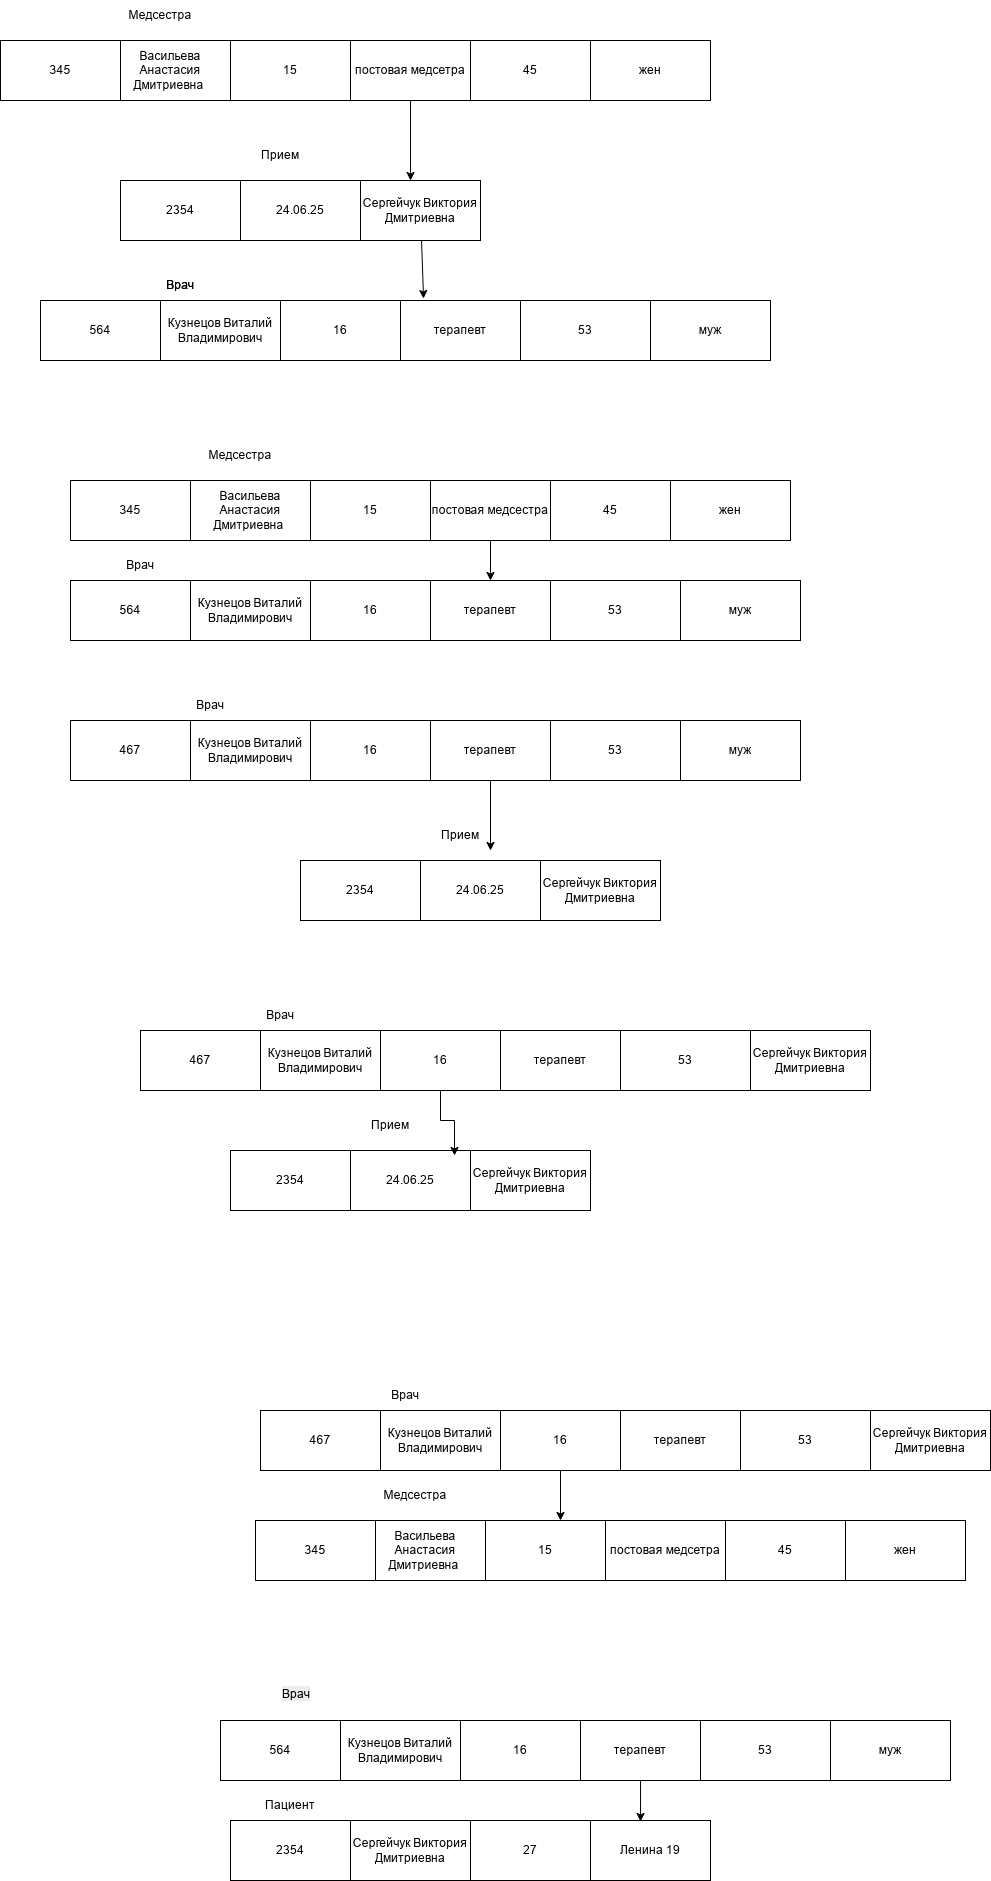

The diagram above was exported from draw.io. Its source (the exported page's mxGraphModel, read from the mxfile embedded in the PNG):
<mxGraphModel dx="1404" dy="740" grid="1" gridSize="10" guides="1" tooltips="1" connect="1" arrows="1" fold="1" page="1" pageScale="1" pageWidth="827" pageHeight="1169" math="0" shadow="0">
  <root>
    <mxCell id="0" />
    <mxCell id="1" parent="0" />
    <mxCell id="jfip6JGpJl7WQ4G4ZMfl-8" parent="1" style="rounded=0;whiteSpace=wrap;html=1;" value="Васильева Анастасия Дмитриевна&amp;nbsp;" vertex="1">
      <mxGeometry height="60" width="120" x="150" y="360" as="geometry" />
    </mxCell>
    <mxCell id="jfip6JGpJl7WQ4G4ZMfl-9" parent="1" style="rounded=0;whiteSpace=wrap;html=1;" value="15" vertex="1">
      <mxGeometry height="60" width="120" x="270" y="360" as="geometry" />
    </mxCell>
    <mxCell id="jfip6JGpJl7WQ4G4ZMfl-10" parent="1" style="rounded=0;whiteSpace=wrap;html=1;" value="постовая медсетра" vertex="1">
      <mxGeometry height="60" width="120" x="390" y="360" as="geometry" />
    </mxCell>
    <mxCell id="jfip6JGpJl7WQ4G4ZMfl-11" parent="1" style="rounded=0;whiteSpace=wrap;html=1;" value="45" vertex="1">
      <mxGeometry height="60" width="120" x="510" y="360" as="geometry" />
    </mxCell>
    <mxCell id="jfip6JGpJl7WQ4G4ZMfl-12" parent="1" style="rounded=0;whiteSpace=wrap;html=1;" value="жен" vertex="1">
      <mxGeometry height="60" width="120" x="630" y="360" as="geometry" />
    </mxCell>
    <mxCell id="jfip6JGpJl7WQ4G4ZMfl-13" parent="1" style="text;html=1;whiteSpace=wrap;strokeColor=none;fillColor=none;align=center;verticalAlign=middle;rounded=0;" value="Медсестра" vertex="1">
      <mxGeometry height="30" width="60" x="170" y="320" as="geometry" />
    </mxCell>
    <mxCell id="jfip6JGpJl7WQ4G4ZMfl-14" parent="1" style="rounded=0;whiteSpace=wrap;html=1;" value="24.06.25" vertex="1">
      <mxGeometry height="60" width="120" x="280" y="500" as="geometry" />
    </mxCell>
    <mxCell id="jfip6JGpJl7WQ4G4ZMfl-80" edge="1" parent="1" source="jfip6JGpJl7WQ4G4ZMfl-15" style="rounded=0;orthogonalLoop=1;jettySize=auto;html=1;entryX=0.192;entryY=-0.033;entryDx=0;entryDy=0;entryPerimeter=0;" target="jfip6JGpJl7WQ4G4ZMfl-76">
      <mxGeometry relative="1" as="geometry" />
    </mxCell>
    <mxCell id="jfip6JGpJl7WQ4G4ZMfl-15" parent="1" style="rounded=0;whiteSpace=wrap;html=1;" value="Сергейчук Виктория Дмитриевна" vertex="1">
      <mxGeometry height="60" width="120" x="400" y="500" as="geometry" />
    </mxCell>
    <mxCell id="jfip6JGpJl7WQ4G4ZMfl-16" parent="1" style="text;html=1;whiteSpace=wrap;strokeColor=none;fillColor=none;align=center;verticalAlign=middle;rounded=0;" value="Прием" vertex="1">
      <mxGeometry height="30" width="60" x="290" y="460" as="geometry" />
    </mxCell>
    <mxCell id="jfip6JGpJl7WQ4G4ZMfl-26" edge="1" parent="1" source="jfip6JGpJl7WQ4G4ZMfl-10" style="edgeStyle=orthogonalEdgeStyle;rounded=0;orthogonalLoop=1;jettySize=auto;html=1;entryX=0.417;entryY=0;entryDx=0;entryDy=0;entryPerimeter=0;" target="jfip6JGpJl7WQ4G4ZMfl-15">
      <mxGeometry relative="1" as="geometry" />
    </mxCell>
    <mxCell id="jfip6JGpJl7WQ4G4ZMfl-30" parent="1" style="rounded=0;whiteSpace=wrap;html=1;" value="Васильева Анастасия Дмитриевна&amp;nbsp;" vertex="1">
      <mxGeometry height="60" width="120" x="230" y="800" as="geometry" />
    </mxCell>
    <mxCell id="jfip6JGpJl7WQ4G4ZMfl-31" parent="1" style="rounded=0;whiteSpace=wrap;html=1;" value="15" vertex="1">
      <mxGeometry height="60" width="120" x="350" y="800" as="geometry" />
    </mxCell>
    <mxCell id="jfip6JGpJl7WQ4G4ZMfl-42" edge="1" parent="1" source="jfip6JGpJl7WQ4G4ZMfl-32" style="edgeStyle=orthogonalEdgeStyle;rounded=0;orthogonalLoop=1;jettySize=auto;html=1;entryX=0.5;entryY=0;entryDx=0;entryDy=0;" target="jfip6JGpJl7WQ4G4ZMfl-38">
      <mxGeometry relative="1" as="geometry" />
    </mxCell>
    <mxCell id="jfip6JGpJl7WQ4G4ZMfl-32" parent="1" style="rounded=0;whiteSpace=wrap;html=1;" value="постовая медсестра" vertex="1">
      <mxGeometry height="60" width="120" x="470" y="800" as="geometry" />
    </mxCell>
    <mxCell id="jfip6JGpJl7WQ4G4ZMfl-33" parent="1" style="rounded=0;whiteSpace=wrap;html=1;" value="45" vertex="1">
      <mxGeometry height="60" width="120" x="590" y="800" as="geometry" />
    </mxCell>
    <mxCell id="jfip6JGpJl7WQ4G4ZMfl-34" parent="1" style="rounded=0;whiteSpace=wrap;html=1;" value="жен" vertex="1">
      <mxGeometry height="60" width="120" x="710" y="800" as="geometry" />
    </mxCell>
    <mxCell id="jfip6JGpJl7WQ4G4ZMfl-35" parent="1" style="text;html=1;whiteSpace=wrap;strokeColor=none;fillColor=none;align=center;verticalAlign=middle;rounded=0;" value="Медсестра" vertex="1">
      <mxGeometry height="30" width="60" x="250" y="760" as="geometry" />
    </mxCell>
    <mxCell id="jfip6JGpJl7WQ4G4ZMfl-36" parent="1" style="rounded=0;whiteSpace=wrap;html=1;" value="Кузнецов Виталий Владимирович" vertex="1">
      <mxGeometry height="60" width="120" x="230" y="900" as="geometry" />
    </mxCell>
    <mxCell id="jfip6JGpJl7WQ4G4ZMfl-37" parent="1" style="rounded=0;whiteSpace=wrap;html=1;" value="16" vertex="1">
      <mxGeometry height="60" width="120" x="350" y="900" as="geometry" />
    </mxCell>
    <mxCell id="jfip6JGpJl7WQ4G4ZMfl-38" parent="1" style="rounded=0;whiteSpace=wrap;html=1;" value="терапевт" vertex="1">
      <mxGeometry height="60" width="120" x="470" y="900" as="geometry" />
    </mxCell>
    <mxCell id="jfip6JGpJl7WQ4G4ZMfl-39" parent="1" style="rounded=0;whiteSpace=wrap;html=1;" value="53" vertex="1">
      <mxGeometry height="60" width="130" x="590" y="900" as="geometry" />
    </mxCell>
    <mxCell id="jfip6JGpJl7WQ4G4ZMfl-40" parent="1" style="rounded=0;whiteSpace=wrap;html=1;" value="муж" vertex="1">
      <mxGeometry height="60" width="120" x="720" y="900" as="geometry" />
    </mxCell>
    <mxCell id="jfip6JGpJl7WQ4G4ZMfl-41" parent="1" style="text;html=1;whiteSpace=wrap;strokeColor=none;fillColor=none;align=center;verticalAlign=middle;rounded=0;" value="Врач" vertex="1">
      <mxGeometry height="30" width="60" x="150" y="870" as="geometry" />
    </mxCell>
    <mxCell id="jfip6JGpJl7WQ4G4ZMfl-51" parent="1" style="rounded=0;whiteSpace=wrap;html=1;" value="Кузнецов Виталий Владимирович" vertex="1">
      <mxGeometry height="60" width="120" x="230" y="1040" as="geometry" />
    </mxCell>
    <mxCell id="jfip6JGpJl7WQ4G4ZMfl-52" parent="1" style="rounded=0;whiteSpace=wrap;html=1;" value="16" vertex="1">
      <mxGeometry height="60" width="120" x="350" y="1040" as="geometry" />
    </mxCell>
    <mxCell id="jfip6JGpJl7WQ4G4ZMfl-53" parent="1" style="rounded=0;whiteSpace=wrap;html=1;" value="терапевт" vertex="1">
      <mxGeometry height="60" width="120" x="470" y="1040" as="geometry" />
    </mxCell>
    <mxCell id="jfip6JGpJl7WQ4G4ZMfl-54" parent="1" style="rounded=0;whiteSpace=wrap;html=1;" value="53" vertex="1">
      <mxGeometry height="60" width="130" x="590" y="1040" as="geometry" />
    </mxCell>
    <mxCell id="jfip6JGpJl7WQ4G4ZMfl-55" parent="1" style="rounded=0;whiteSpace=wrap;html=1;" value="муж" vertex="1">
      <mxGeometry height="60" width="120" x="720" y="1040" as="geometry" />
    </mxCell>
    <mxCell id="jfip6JGpJl7WQ4G4ZMfl-56" parent="1" style="text;html=1;whiteSpace=wrap;strokeColor=none;fillColor=none;align=center;verticalAlign=middle;rounded=0;" value="Врач" vertex="1">
      <mxGeometry height="30" width="60" x="220" y="1010" as="geometry" />
    </mxCell>
    <mxCell id="jfip6JGpJl7WQ4G4ZMfl-57" parent="1" style="rounded=0;whiteSpace=wrap;html=1;" value="24.06.25" vertex="1">
      <mxGeometry height="60" width="120" x="390" y="1470" as="geometry" />
    </mxCell>
    <mxCell id="jfip6JGpJl7WQ4G4ZMfl-58" parent="1" style="rounded=0;whiteSpace=wrap;html=1;" value="Сергейчук Виктория Дмитриевна" vertex="1">
      <mxGeometry height="60" width="120" x="510" y="1470" as="geometry" />
    </mxCell>
    <mxCell id="jfip6JGpJl7WQ4G4ZMfl-59" parent="1" style="text;html=1;whiteSpace=wrap;strokeColor=none;fillColor=none;align=center;verticalAlign=middle;rounded=0;" value="Прием" vertex="1">
      <mxGeometry height="30" width="60" x="400" y="1430" as="geometry" />
    </mxCell>
    <mxCell id="jfip6JGpJl7WQ4G4ZMfl-60" edge="1" parent="1" source="jfip6JGpJl7WQ4G4ZMfl-53" style="edgeStyle=orthogonalEdgeStyle;rounded=0;orthogonalLoop=1;jettySize=auto;html=1;">
      <mxGeometry relative="1" as="geometry">
        <mxPoint x="530" y="1170" as="targetPoint" />
      </mxGeometry>
    </mxCell>
    <mxCell id="jfip6JGpJl7WQ4G4ZMfl-68" parent="1" style="rounded=0;whiteSpace=wrap;html=1;" value="ФИО" vertex="1">
      <mxGeometry height="60" width="120" x="200" y="620" as="geometry" />
    </mxCell>
    <mxCell id="jfip6JGpJl7WQ4G4ZMfl-69" parent="1" style="rounded=0;whiteSpace=wrap;html=1;" value="стаж" vertex="1">
      <mxGeometry height="60" width="120" x="320" y="620" as="geometry" />
    </mxCell>
    <mxCell id="jfip6JGpJl7WQ4G4ZMfl-70" parent="1" style="rounded=0;whiteSpace=wrap;html=1;" value="специальность" vertex="1">
      <mxGeometry height="60" width="120" x="440" y="620" as="geometry" />
    </mxCell>
    <mxCell id="jfip6JGpJl7WQ4G4ZMfl-71" parent="1" style="rounded=0;whiteSpace=wrap;html=1;" value="возраст" vertex="1">
      <mxGeometry height="60" width="130" x="560" y="620" as="geometry" />
    </mxCell>
    <mxCell id="jfip6JGpJl7WQ4G4ZMfl-72" parent="1" style="rounded=0;whiteSpace=wrap;html=1;" value="пациент" vertex="1">
      <mxGeometry height="60" width="120" x="690" y="620" as="geometry" />
    </mxCell>
    <mxCell id="jfip6JGpJl7WQ4G4ZMfl-73" parent="1" style="text;html=1;whiteSpace=wrap;strokeColor=none;fillColor=none;align=center;verticalAlign=middle;rounded=0;" value="Врач" vertex="1">
      <mxGeometry height="30" width="60" x="190" y="590" as="geometry" />
    </mxCell>
    <mxCell id="jfip6JGpJl7WQ4G4ZMfl-74" parent="1" style="rounded=0;whiteSpace=wrap;html=1;" value="Кузнецов Виталий Владимирович" vertex="1">
      <mxGeometry height="60" width="120" x="200" y="620" as="geometry" />
    </mxCell>
    <mxCell id="jfip6JGpJl7WQ4G4ZMfl-75" parent="1" style="rounded=0;whiteSpace=wrap;html=1;" value="16" vertex="1">
      <mxGeometry height="60" width="120" x="320" y="620" as="geometry" />
    </mxCell>
    <mxCell id="jfip6JGpJl7WQ4G4ZMfl-76" parent="1" style="rounded=0;whiteSpace=wrap;html=1;" value="терапевт" vertex="1">
      <mxGeometry height="60" width="120" x="440" y="620" as="geometry" />
    </mxCell>
    <mxCell id="jfip6JGpJl7WQ4G4ZMfl-77" parent="1" style="rounded=0;whiteSpace=wrap;html=1;" value="53" vertex="1">
      <mxGeometry height="60" width="130" x="560" y="620" as="geometry" />
    </mxCell>
    <mxCell id="jfip6JGpJl7WQ4G4ZMfl-78" parent="1" style="rounded=0;whiteSpace=wrap;html=1;" value="муж" vertex="1">
      <mxGeometry height="60" width="120" x="690" y="620" as="geometry" />
    </mxCell>
    <mxCell id="jfip6JGpJl7WQ4G4ZMfl-79" parent="1" style="text;html=1;whiteSpace=wrap;strokeColor=none;fillColor=none;align=center;verticalAlign=middle;rounded=0;" value="Врач" vertex="1">
      <mxGeometry height="30" width="60" x="190" y="590" as="geometry" />
    </mxCell>
    <mxCell id="jfip6JGpJl7WQ4G4ZMfl-82" parent="1" style="rounded=0;whiteSpace=wrap;html=1;" value="345" vertex="1">
      <mxGeometry height="60" width="120" x="110" y="800" as="geometry" />
    </mxCell>
    <mxCell id="jfip6JGpJl7WQ4G4ZMfl-85" parent="1" style="rounded=0;whiteSpace=wrap;html=1;" value="564" vertex="1">
      <mxGeometry height="60" width="120" x="110" y="900" as="geometry" />
    </mxCell>
    <mxCell id="jfip6JGpJl7WQ4G4ZMfl-86" parent="1" style="whiteSpace=wrap;html=1;" value="467" vertex="1">
      <mxGeometry height="60" width="120" x="110" y="1040" as="geometry" />
    </mxCell>
    <mxCell id="jfip6JGpJl7WQ4G4ZMfl-88" parent="1" style="rounded=0;whiteSpace=wrap;html=1;" value="2354" vertex="1">
      <mxGeometry height="60" width="120" x="270" y="1470" as="geometry" />
    </mxCell>
    <mxCell id="jfip6JGpJl7WQ4G4ZMfl-90" parent="1" style="rounded=0;whiteSpace=wrap;html=1;" value="345" vertex="1">
      <mxGeometry height="60" width="120" x="40" y="360" as="geometry" />
    </mxCell>
    <mxCell id="jfip6JGpJl7WQ4G4ZMfl-91" parent="1" style="whiteSpace=wrap;html=1;" value="2354" vertex="1">
      <mxGeometry height="60" width="120" x="160" y="500" as="geometry" />
    </mxCell>
    <mxCell id="jfip6JGpJl7WQ4G4ZMfl-92" parent="1" style="rounded=0;whiteSpace=wrap;html=1;" value="564" vertex="1">
      <mxGeometry height="60" width="120" x="80" y="620" as="geometry" />
    </mxCell>
    <mxCell id="jfip6JGpJl7WQ4G4ZMfl-93" parent="1" style="rounded=0;whiteSpace=wrap;html=1;" value="Кузнецов Виталий Владимирович" vertex="1">
      <mxGeometry height="60" width="120" x="300" y="1350" as="geometry" />
    </mxCell>
    <mxCell id="jfip6JGpJl7WQ4G4ZMfl-94" parent="1" style="rounded=0;whiteSpace=wrap;html=1;" value="16" vertex="1">
      <mxGeometry height="60" width="120" x="420" y="1350" as="geometry" />
    </mxCell>
    <mxCell id="jfip6JGpJl7WQ4G4ZMfl-95" parent="1" style="rounded=0;whiteSpace=wrap;html=1;" value="терапевт" vertex="1">
      <mxGeometry height="60" width="120" x="540" y="1350" as="geometry" />
    </mxCell>
    <mxCell id="jfip6JGpJl7WQ4G4ZMfl-96" parent="1" style="rounded=0;whiteSpace=wrap;html=1;" value="53" vertex="1">
      <mxGeometry height="60" width="130" x="660" y="1350" as="geometry" />
    </mxCell>
    <mxCell id="jfip6JGpJl7WQ4G4ZMfl-97" parent="1" style="rounded=0;whiteSpace=wrap;html=1;" value="Сергейчук Виктория Дмитриевна" vertex="1">
      <mxGeometry height="60" width="120" x="790" y="1350" as="geometry" />
    </mxCell>
    <mxCell id="jfip6JGpJl7WQ4G4ZMfl-98" parent="1" style="text;html=1;whiteSpace=wrap;strokeColor=none;fillColor=none;align=center;verticalAlign=middle;rounded=0;" value="Врач" vertex="1">
      <mxGeometry height="30" width="60" x="290" y="1320" as="geometry" />
    </mxCell>
    <mxCell id="jfip6JGpJl7WQ4G4ZMfl-99" parent="1" style="whiteSpace=wrap;html=1;" value="467" vertex="1">
      <mxGeometry height="60" width="120" x="180" y="1350" as="geometry" />
    </mxCell>
    <mxCell id="jfip6JGpJl7WQ4G4ZMfl-100" edge="1" parent="1" source="jfip6JGpJl7WQ4G4ZMfl-94" style="edgeStyle=orthogonalEdgeStyle;rounded=0;orthogonalLoop=1;jettySize=auto;html=1;entryX=0.867;entryY=0.083;entryDx=0;entryDy=0;entryPerimeter=0;" target="jfip6JGpJl7WQ4G4ZMfl-57">
      <mxGeometry relative="1" as="geometry" />
    </mxCell>
    <mxCell id="jfip6JGpJl7WQ4G4ZMfl-101" parent="1" style="rounded=0;whiteSpace=wrap;html=1;" value="Кузнецов Виталий Владимирович" vertex="1">
      <mxGeometry height="60" width="120" x="420" y="1730" as="geometry" />
    </mxCell>
    <mxCell id="jfip6JGpJl7WQ4G4ZMfl-102" parent="1" style="rounded=0;whiteSpace=wrap;html=1;" value="16" vertex="1">
      <mxGeometry height="60" width="120" x="540" y="1730" as="geometry" />
    </mxCell>
    <mxCell id="jfip6JGpJl7WQ4G4ZMfl-103" parent="1" style="rounded=0;whiteSpace=wrap;html=1;" value="терапевт" vertex="1">
      <mxGeometry height="60" width="120" x="660" y="1730" as="geometry" />
    </mxCell>
    <mxCell id="jfip6JGpJl7WQ4G4ZMfl-104" parent="1" style="rounded=0;whiteSpace=wrap;html=1;" value="53" vertex="1">
      <mxGeometry height="60" width="130" x="780" y="1730" as="geometry" />
    </mxCell>
    <mxCell id="jfip6JGpJl7WQ4G4ZMfl-105" parent="1" style="rounded=0;whiteSpace=wrap;html=1;" value="Сергейчук Виктория Дмитриевна" vertex="1">
      <mxGeometry height="60" width="120" x="910" y="1730" as="geometry" />
    </mxCell>
    <mxCell id="jfip6JGpJl7WQ4G4ZMfl-106" parent="1" style="text;html=1;whiteSpace=wrap;strokeColor=none;fillColor=none;align=center;verticalAlign=middle;rounded=0;" value="Врач" vertex="1">
      <mxGeometry height="30" width="60" x="415" y="1700" as="geometry" />
    </mxCell>
    <mxCell id="jfip6JGpJl7WQ4G4ZMfl-107" parent="1" style="whiteSpace=wrap;html=1;" value="467" vertex="1">
      <mxGeometry height="60" width="120" x="300" y="1730" as="geometry" />
    </mxCell>
    <mxCell id="jfip6JGpJl7WQ4G4ZMfl-109" parent="1" style="rounded=0;whiteSpace=wrap;html=1;" value="24.06.25" vertex="1">
      <mxGeometry height="60" width="120" x="460" y="1180" as="geometry" />
    </mxCell>
    <mxCell id="jfip6JGpJl7WQ4G4ZMfl-110" parent="1" style="rounded=0;whiteSpace=wrap;html=1;" value="Сергейчук Виктория Дмитриевна" vertex="1">
      <mxGeometry height="60" width="120" x="580" y="1180" as="geometry" />
    </mxCell>
    <mxCell id="jfip6JGpJl7WQ4G4ZMfl-111" parent="1" style="text;html=1;whiteSpace=wrap;strokeColor=none;fillColor=none;align=center;verticalAlign=middle;rounded=0;" value="Прием" vertex="1">
      <mxGeometry height="30" width="60" x="470" y="1140" as="geometry" />
    </mxCell>
    <mxCell id="jfip6JGpJl7WQ4G4ZMfl-112" parent="1" style="rounded=0;whiteSpace=wrap;html=1;" value="2354" vertex="1">
      <mxGeometry height="60" width="120" x="340" y="1180" as="geometry" />
    </mxCell>
    <mxCell id="jfip6JGpJl7WQ4G4ZMfl-113" parent="1" style="rounded=0;whiteSpace=wrap;html=1;" value="Васильева Анастасия Дмитриевна&amp;nbsp;" vertex="1">
      <mxGeometry height="60" width="120" x="405" y="1840" as="geometry" />
    </mxCell>
    <mxCell id="jfip6JGpJl7WQ4G4ZMfl-114" parent="1" style="rounded=0;whiteSpace=wrap;html=1;" value="15" vertex="1">
      <mxGeometry height="60" width="120" x="525" y="1840" as="geometry" />
    </mxCell>
    <mxCell id="jfip6JGpJl7WQ4G4ZMfl-115" parent="1" style="rounded=0;whiteSpace=wrap;html=1;" value="постовая медсетра" vertex="1">
      <mxGeometry height="60" width="120" x="645" y="1840" as="geometry" />
    </mxCell>
    <mxCell id="jfip6JGpJl7WQ4G4ZMfl-116" parent="1" style="rounded=0;whiteSpace=wrap;html=1;" value="45" vertex="1">
      <mxGeometry height="60" width="120" x="765" y="1840" as="geometry" />
    </mxCell>
    <mxCell id="jfip6JGpJl7WQ4G4ZMfl-117" parent="1" style="rounded=0;whiteSpace=wrap;html=1;" value="жен" vertex="1">
      <mxGeometry height="60" width="120" x="885" y="1840" as="geometry" />
    </mxCell>
    <mxCell id="jfip6JGpJl7WQ4G4ZMfl-118" parent="1" style="text;html=1;whiteSpace=wrap;strokeColor=none;fillColor=none;align=center;verticalAlign=middle;rounded=0;" value="Медсестра" vertex="1">
      <mxGeometry height="30" width="60" x="425" y="1800" as="geometry" />
    </mxCell>
    <mxCell id="jfip6JGpJl7WQ4G4ZMfl-119" parent="1" style="rounded=0;whiteSpace=wrap;html=1;" value="345" vertex="1">
      <mxGeometry height="60" width="120" x="295" y="1840" as="geometry" />
    </mxCell>
    <mxCell id="jfip6JGpJl7WQ4G4ZMfl-120" edge="1" parent="1" source="jfip6JGpJl7WQ4G4ZMfl-102" style="edgeStyle=orthogonalEdgeStyle;rounded=0;orthogonalLoop=1;jettySize=auto;html=1;entryX=0.625;entryY=0;entryDx=0;entryDy=0;entryPerimeter=0;" target="jfip6JGpJl7WQ4G4ZMfl-114">
      <mxGeometry relative="1" as="geometry" />
    </mxCell>
    <mxCell id="jfip6JGpJl7WQ4G4ZMfl-121" parent="1" style="rounded=0;whiteSpace=wrap;html=1;" value="ФИО" vertex="1">
      <mxGeometry height="60" width="120" x="380" y="2040" as="geometry" />
    </mxCell>
    <mxCell id="jfip6JGpJl7WQ4G4ZMfl-122" parent="1" style="rounded=0;whiteSpace=wrap;html=1;" value="стаж" vertex="1">
      <mxGeometry height="60" width="120" x="500" y="2040" as="geometry" />
    </mxCell>
    <mxCell id="jfip6JGpJl7WQ4G4ZMfl-123" parent="1" style="rounded=0;whiteSpace=wrap;html=1;" value="специальность" vertex="1">
      <mxGeometry height="60" width="120" x="620" y="2040" as="geometry" />
    </mxCell>
    <mxCell id="jfip6JGpJl7WQ4G4ZMfl-124" parent="1" style="rounded=0;whiteSpace=wrap;html=1;" value="возраст" vertex="1">
      <mxGeometry height="60" width="130" x="740" y="2040" as="geometry" />
    </mxCell>
    <mxCell id="jfip6JGpJl7WQ4G4ZMfl-125" parent="1" style="rounded=0;whiteSpace=wrap;html=1;" value="пациент" vertex="1">
      <mxGeometry height="60" width="120" x="870" y="2040" as="geometry" />
    </mxCell>
    <mxCell id="jfip6JGpJl7WQ4G4ZMfl-126" parent="1" style="rounded=0;whiteSpace=wrap;html=1;" value="Кузнецов Виталий Владимирович" vertex="1">
      <mxGeometry height="60" width="120" x="380" y="2040" as="geometry" />
    </mxCell>
    <mxCell id="jfip6JGpJl7WQ4G4ZMfl-127" parent="1" style="rounded=0;whiteSpace=wrap;html=1;" value="16" vertex="1">
      <mxGeometry height="60" width="120" x="500" y="2040" as="geometry" />
    </mxCell>
    <mxCell id="jfip6JGpJl7WQ4G4ZMfl-128" parent="1" style="rounded=0;whiteSpace=wrap;html=1;" value="терапевт" vertex="1">
      <mxGeometry height="60" width="120" x="620" y="2040" as="geometry" />
    </mxCell>
    <mxCell id="jfip6JGpJl7WQ4G4ZMfl-129" parent="1" style="rounded=0;whiteSpace=wrap;html=1;" value="53" vertex="1">
      <mxGeometry height="60" width="130" x="740" y="2040" as="geometry" />
    </mxCell>
    <mxCell id="jfip6JGpJl7WQ4G4ZMfl-130" parent="1" style="rounded=0;whiteSpace=wrap;html=1;" value="муж" vertex="1">
      <mxGeometry height="60" width="120" x="870" y="2040" as="geometry" />
    </mxCell>
    <mxCell id="jfip6JGpJl7WQ4G4ZMfl-131" parent="1" style="rounded=0;whiteSpace=wrap;html=1;" value="564" vertex="1">
      <mxGeometry height="60" width="120" x="260" y="2040" as="geometry" />
    </mxCell>
    <mxCell id="jfip6JGpJl7WQ4G4ZMfl-133" parent="1" style="text;whiteSpace=wrap;html=1;" value="&lt;span style=&quot;color: rgb(0, 0, 0); font-family: Helvetica; font-size: 12px; font-style: normal; font-variant-ligatures: normal; font-variant-caps: normal; font-weight: 400; letter-spacing: normal; orphans: 2; text-align: center; text-indent: 0px; text-transform: none; widows: 2; word-spacing: 0px; -webkit-text-stroke-width: 0px; white-space: normal; background-color: rgb(236, 236, 236); text-decoration-thickness: initial; text-decoration-style: initial; text-decoration-color: initial; display: inline !important; float: none;&quot;&gt;Врач&lt;/span&gt;" vertex="1">
      <mxGeometry height="40" width="60" x="320" y="2000" as="geometry" />
    </mxCell>
    <mxCell id="jfip6JGpJl7WQ4G4ZMfl-134" parent="1" style="rounded=0;whiteSpace=wrap;html=1;" value="Сергейчук Виктория Дмитриевна" vertex="1">
      <mxGeometry height="60" width="120" x="390" y="2140" as="geometry" />
    </mxCell>
    <mxCell id="jfip6JGpJl7WQ4G4ZMfl-135" parent="1" style="rounded=0;whiteSpace=wrap;html=1;" value="2354" vertex="1">
      <mxGeometry height="60" width="120" x="270" y="2140" as="geometry" />
    </mxCell>
    <mxCell id="jfip6JGpJl7WQ4G4ZMfl-136" parent="1" style="rounded=0;whiteSpace=wrap;html=1;" value="27" vertex="1">
      <mxGeometry height="60" width="120" x="510" y="2140" as="geometry" />
    </mxCell>
    <mxCell id="jfip6JGpJl7WQ4G4ZMfl-137" parent="1" style="rounded=0;whiteSpace=wrap;html=1;" value="Ленина 19" vertex="1">
      <mxGeometry height="60" width="120" x="630" y="2140" as="geometry" />
    </mxCell>
    <mxCell id="jfip6JGpJl7WQ4G4ZMfl-138" edge="1" parent="1" source="jfip6JGpJl7WQ4G4ZMfl-128" style="edgeStyle=orthogonalEdgeStyle;rounded=0;orthogonalLoop=1;jettySize=auto;html=1;entryX=0.417;entryY=0.017;entryDx=0;entryDy=0;entryPerimeter=0;" target="jfip6JGpJl7WQ4G4ZMfl-137">
      <mxGeometry relative="1" as="geometry" />
    </mxCell>
    <mxCell id="jfip6JGpJl7WQ4G4ZMfl-139" parent="1" style="text;html=1;whiteSpace=wrap;strokeColor=none;fillColor=none;align=center;verticalAlign=middle;rounded=0;" value="Пациент" vertex="1">
      <mxGeometry height="30" width="60" x="300" y="2110" as="geometry" />
    </mxCell>
  </root>
</mxGraphModel>